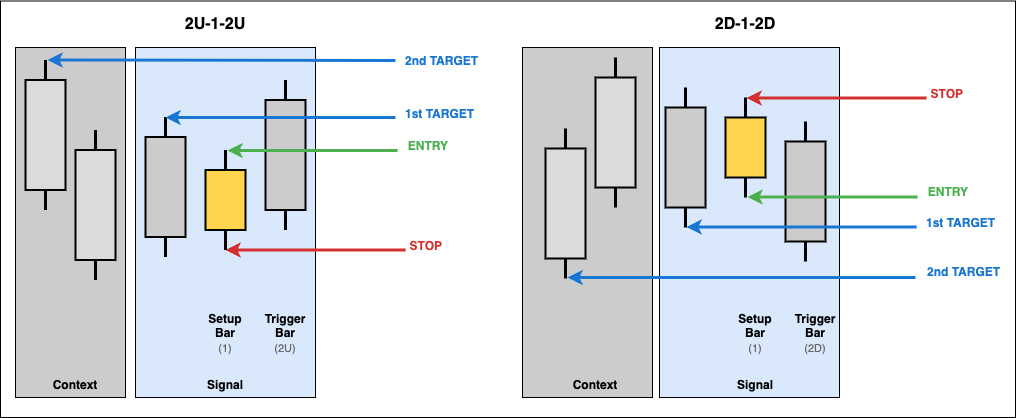

The diagram above was exported from draw.io. Its source (the exported page's mxGraphModel, read from the mxfile embedded in the PNG):
<mxGraphModel dx="2044" dy="1103" grid="1" gridSize="10" guides="1" tooltips="1" connect="1" arrows="1" fold="1" page="0" pageScale="1" pageWidth="1200" pageHeight="900" math="0" shadow="0">
  <root>
    <mxCell id="0" />
    <mxCell id="1" parent="0" />
    <mxCell id="19" value="" style="whiteSpace=wrap;html=1;" vertex="1" parent="1">
      <mxGeometry x="-5" y="-36.5" width="1015" height="416.5" as="geometry" />
    </mxCell>
    <mxCell id="p1-context-box" value="" style="whiteSpace=wrap;html=1;fillColor=#CCCCCC;" parent="1" vertex="1">
      <mxGeometry x="10" y="10" width="110" height="350" as="geometry" />
    </mxCell>
    <mxCell id="p1-signal-box" value="" style="whiteSpace=wrap;html=1;fillColor=#DAE8FC;" parent="1" vertex="1">
      <mxGeometry x="130" y="10" width="180" height="350" as="geometry" />
    </mxCell>
    <mxCell id="p1-ctx-wick" value="" style="endArrow=none;strokeColor=#000;strokeWidth=3;" parent="1" edge="1">
      <mxGeometry relative="1" as="geometry">
        <mxPoint x="90" y="92.5" as="sourcePoint" />
        <mxPoint x="90" y="242.5" as="targetPoint" />
      </mxGeometry>
    </mxCell>
    <mxCell id="p1-ctx-body" value="" style="rounded=0;fillColor=#DBDBDB;strokeColor=#000;strokeWidth=2;" parent="1" vertex="1">
      <mxGeometry x="70" y="112.5" width="40" height="110" as="geometry" />
    </mxCell>
    <mxCell id="p1-bar0-wick" value="" style="endArrow=none;strokeColor=#000;strokeWidth=3;" parent="1" edge="1">
      <mxGeometry relative="1" as="geometry">
        <mxPoint x="160" y="79.5" as="sourcePoint" />
        <mxPoint x="160" y="219.5" as="targetPoint" />
      </mxGeometry>
    </mxCell>
    <mxCell id="p1-bar0-body" value="" style="rounded=0;fillColor=#CCCCCC;strokeColor=#000;strokeWidth=2;" parent="1" vertex="1">
      <mxGeometry x="140" y="99.5" width="40" height="100" as="geometry" />
    </mxCell>
    <mxCell id="p1-setup-label1" value="Setup&#10;Bar" style="text;fontSize=12;fontStyle=1;align=center;" parent="1" vertex="1">
      <mxGeometry x="180" y="267.5" width="80" height="20" as="geometry" />
    </mxCell>
    <mxCell id="p1-setup-label2" value="(1)" style="text;fontSize=11;fontColor=#666;align=center;" parent="1" vertex="1">
      <mxGeometry x="180" y="297.5" width="80" height="20" as="geometry" />
    </mxCell>
    <mxCell id="p1-trigger-wick" value="" style="endArrow=none;strokeColor=#000;strokeWidth=3;" parent="1" edge="1">
      <mxGeometry relative="1" as="geometry">
        <mxPoint x="280" y="42.5" as="sourcePoint" />
        <mxPoint x="280" y="192.5" as="targetPoint" />
      </mxGeometry>
    </mxCell>
    <mxCell id="p1-trigger-body" value="" style="rounded=0;fillColor=#CCCCCC;strokeColor=#000;strokeWidth=2;" parent="1" vertex="1">
      <mxGeometry x="260" y="62.5" width="40" height="110" as="geometry" />
    </mxCell>
    <mxCell id="p1-trigger-label1" value="Trigger&#10;Bar" style="text;fontSize=12;fontStyle=1;align=center;" parent="1" vertex="1">
      <mxGeometry x="240" y="267.5" width="80" height="20" as="geometry" />
    </mxCell>
    <mxCell id="p1-trigger-label2" value="(2U)" style="text;fontSize=11;fontColor=#666;align=center;" parent="1" vertex="1">
      <mxGeometry x="220" y="297.5" width="120" height="20" as="geometry" />
    </mxCell>
    <mxCell id="p1-entry-arrow" value="" style="endArrow=classic;html=1;strokeColor=#4caf50;strokeWidth=3;fillColor=#4caf50;" parent="1" edge="1">
      <mxGeometry relative="1" as="geometry">
        <mxPoint x="392" y="113" as="sourcePoint" />
        <mxPoint x="222" y="113" as="targetPoint" />
      </mxGeometry>
    </mxCell>
    <mxCell id="p1-entry-label" value="ENTRY" style="text;fontSize=12;fontStyle=1;fontColor=#4caf50;align=right;" parent="1" vertex="1">
      <mxGeometry x="400" y="94.5" width="45" height="20" as="geometry" />
    </mxCell>
    <mxCell id="p1-stop-arrow" value="" style="endArrow=classic;html=1;strokeColor=#d32f2f;strokeWidth=3;fillColor=#d32f2f;" parent="1" edge="1">
      <mxGeometry relative="1" as="geometry">
        <mxPoint x="400" y="212.5" as="sourcePoint" />
        <mxPoint x="220" y="212.5" as="targetPoint" />
      </mxGeometry>
    </mxCell>
    <mxCell id="p1-stop-label" value="STOP" style="text;fontSize=12;fontStyle=1;fontColor=#d32f2f;align=right;" parent="1" vertex="1">
      <mxGeometry x="369" y="195" width="70" height="20" as="geometry" />
    </mxCell>
    <mxCell id="p1-context-label" value="Context" style="text;fontSize=12;fontStyle=1;align=center;" parent="1" vertex="1">
      <mxGeometry x="30" y="333.5" width="80" height="20" as="geometry" />
    </mxCell>
    <mxCell id="p1-signal-label" value="Signal" style="text;fontSize=12;fontStyle=1;align=center;" parent="1" vertex="1">
      <mxGeometry x="195" y="333.5" width="50" height="20" as="geometry" />
    </mxCell>
    <mxCell id="p1-title" value="2U-1-2U" style="text;fontSize=16;fontStyle=1;align=center;" parent="1" vertex="1">
      <mxGeometry x="165" y="-30" width="90" height="25" as="geometry" />
    </mxCell>
    <mxCell id="p2-context-box" value="" style="whiteSpace=wrap;html=1;fillColor=#CCCCCC;" parent="1" vertex="1">
      <mxGeometry x="517" y="10" width="130" height="350" as="geometry" />
    </mxCell>
    <mxCell id="p2-signal-box" value="" style="whiteSpace=wrap;html=1;fillColor=#DAE8FC;" parent="1" vertex="1">
      <mxGeometry x="654" y="10" width="180" height="350" as="geometry" />
    </mxCell>
    <mxCell id="p2-ctx-wick" value="" style="endArrow=none;strokeColor=#000;strokeWidth=3;" parent="1" edge="1">
      <mxGeometry relative="1" as="geometry">
        <mxPoint x="610" y="20" as="sourcePoint" />
        <mxPoint x="610" y="170" as="targetPoint" />
      </mxGeometry>
    </mxCell>
    <mxCell id="p2-ctx-body" value="" style="rounded=0;fillColor=#DBDBDB;strokeColor=#000;strokeWidth=2;" parent="1" vertex="1">
      <mxGeometry x="590" y="40" width="40" height="110" as="geometry" />
    </mxCell>
    <mxCell id="p2-bar0-wick" value="" style="endArrow=none;strokeColor=#000;strokeWidth=3;" parent="1" edge="1">
      <mxGeometry relative="1" as="geometry">
        <mxPoint x="680" y="50" as="sourcePoint" />
        <mxPoint x="680" y="190" as="targetPoint" />
      </mxGeometry>
    </mxCell>
    <mxCell id="p2-bar0-body" value="" style="rounded=0;fillColor=#CCCCCC;strokeColor=#000;strokeWidth=2;" parent="1" vertex="1">
      <mxGeometry x="660" y="70" width="40" height="100" as="geometry" />
    </mxCell>
    <mxCell id="p2-setup-wick" value="" style="endArrow=none;strokeColor=#000;strokeWidth=3;" parent="1" edge="1">
      <mxGeometry relative="1" as="geometry">
        <mxPoint x="740" y="60" as="sourcePoint" />
        <mxPoint x="740" y="160" as="targetPoint" />
      </mxGeometry>
    </mxCell>
    <mxCell id="p2-setup-body" value="" style="rounded=0;fillColor=#FFD54F;strokeColor=#000;strokeWidth=2;" parent="1" vertex="1">
      <mxGeometry x="720" y="80" width="40" height="60" as="geometry" />
    </mxCell>
    <mxCell id="p2-setup-label1" value="Setup&#10;Bar" style="text;fontSize=12;fontStyle=1;align=center;" parent="1" vertex="1">
      <mxGeometry x="710" y="267.5" width="80" height="20" as="geometry" />
    </mxCell>
    <mxCell id="p2-setup-label2" value="(1)" style="text;fontSize=11;fontColor=#666;align=center;" parent="1" vertex="1">
      <mxGeometry x="710" y="297.5" width="80" height="20" as="geometry" />
    </mxCell>
    <mxCell id="p2-trigger-wick" value="" style="endArrow=none;strokeColor=#000;strokeWidth=3;" parent="1" edge="1">
      <mxGeometry relative="1" as="geometry">
        <mxPoint x="800" y="84" as="sourcePoint" />
        <mxPoint x="800" y="224" as="targetPoint" />
      </mxGeometry>
    </mxCell>
    <mxCell id="p2-trigger-body" value="" style="rounded=0;fillColor=#CCCCCC;strokeColor=#000;strokeWidth=2;" parent="1" vertex="1">
      <mxGeometry x="780" y="104" width="40" height="100" as="geometry" />
    </mxCell>
    <mxCell id="p2-trigger-label1" value="Trigger&#10;Bar" style="text;fontSize=12;fontStyle=1;align=center;" parent="1" vertex="1">
      <mxGeometry x="770" y="267.5" width="80" height="20" as="geometry" />
    </mxCell>
    <mxCell id="p2-trigger-label2" value="(2D)" style="text;fontSize=11;fontColor=#666;align=center;" parent="1" vertex="1">
      <mxGeometry x="750" y="297.5" width="120" height="20" as="geometry" />
    </mxCell>
    <mxCell id="p2-entry-arrow" value="" style="endArrow=classic;html=1;strokeColor=#4caf50;strokeWidth=3;fillColor=#4caf50;" parent="1" edge="1">
      <mxGeometry relative="1" as="geometry">
        <mxPoint x="912" y="159.5" as="sourcePoint" />
        <mxPoint x="742" y="159.5" as="targetPoint" />
      </mxGeometry>
    </mxCell>
    <mxCell id="p2-entry-label" value="ENTRY" style="text;fontSize=12;fontStyle=1;fontColor=#4caf50;align=right;" parent="1" vertex="1">
      <mxGeometry x="920" y="141" width="45" height="20" as="geometry" />
    </mxCell>
    <mxCell id="p2-stop-arrow" value="" style="endArrow=classic;html=1;strokeColor=#d32f2f;strokeWidth=3;fillColor=#d32f2f;" parent="1" edge="1">
      <mxGeometry relative="1" as="geometry">
        <mxPoint x="921" y="60.5" as="sourcePoint" />
        <mxPoint x="741" y="60.5" as="targetPoint" />
      </mxGeometry>
    </mxCell>
    <mxCell id="p2-stop-label" value="STOP" style="text;fontSize=12;fontStyle=1;fontColor=#d32f2f;align=right;" parent="1" vertex="1">
      <mxGeometry x="890" y="43" width="70" height="20" as="geometry" />
    </mxCell>
    <mxCell id="p2-context-label" value="Context" style="text;fontSize=12;fontStyle=1;align=center;" parent="1" vertex="1">
      <mxGeometry x="550" y="333.5" width="80" height="20" as="geometry" />
    </mxCell>
    <mxCell id="p2-signal-label" value="Signal" style="text;fontSize=12;fontStyle=1;align=center;" parent="1" vertex="1">
      <mxGeometry x="725" y="333.5" width="50" height="20" as="geometry" />
    </mxCell>
    <mxCell id="p2-title" value="2D-1-2D" style="text;fontSize=16;fontStyle=1;align=center;" parent="1" vertex="1">
      <mxGeometry x="695" y="-30" width="90" height="25" as="geometry" />
    </mxCell>
    <mxCell id="3" value="" style="endArrow=none;strokeColor=#000;strokeWidth=3;" parent="1" edge="1">
      <mxGeometry relative="1" as="geometry">
        <mxPoint x="220" y="112.5" as="sourcePoint" />
        <mxPoint x="220" y="212.5" as="targetPoint" />
      </mxGeometry>
    </mxCell>
    <mxCell id="4" value="" style="rounded=0;fillColor=#FFD54F;strokeColor=#000;strokeWidth=2;" parent="1" vertex="1">
      <mxGeometry x="200" y="132.5" width="40" height="60" as="geometry" />
    </mxCell>
    <mxCell id="7" value="" style="endArrow=none;strokeColor=#000;strokeWidth=3;" parent="1" edge="1">
      <mxGeometry relative="1" as="geometry">
        <mxPoint x="40" y="22.5" as="sourcePoint" />
        <mxPoint x="40" y="172.5" as="targetPoint" />
      </mxGeometry>
    </mxCell>
    <mxCell id="8" value="" style="rounded=0;fillColor=#DBDBDB;strokeColor=#000;strokeWidth=2;" parent="1" vertex="1">
      <mxGeometry x="20" y="42.5" width="40" height="110" as="geometry" />
    </mxCell>
    <mxCell id="9" value="" style="endArrow=none;strokeColor=#000;strokeWidth=3;" parent="1" edge="1">
      <mxGeometry relative="1" as="geometry">
        <mxPoint x="560" y="91" as="sourcePoint" />
        <mxPoint x="560" y="241" as="targetPoint" />
      </mxGeometry>
    </mxCell>
    <mxCell id="10" value="" style="rounded=0;fillColor=#DBDBDB;strokeColor=#000;strokeWidth=2;" parent="1" vertex="1">
      <mxGeometry x="540" y="111" width="40" height="110" as="geometry" />
    </mxCell>
    <mxCell id="11" value="" style="endArrow=classic;html=1;strokeColor=#1976d2;strokeWidth=3;fillColor=#1976d2;" parent="1" edge="1">
      <mxGeometry relative="1" as="geometry">
        <mxPoint x="390" y="80" as="sourcePoint" />
        <mxPoint x="160" y="80" as="targetPoint" />
      </mxGeometry>
    </mxCell>
    <mxCell id="12" value="1st TARGET" style="text;fontSize=12;fontStyle=1;fontColor=#1976d2;align=left;" parent="1" vertex="1">
      <mxGeometry x="398" y="62.5" width="90" height="20" as="geometry" />
    </mxCell>
    <mxCell id="13" value="" style="endArrow=classic;html=1;strokeColor=#1976d2;strokeWidth=3;fillColor=#1976d2;" parent="1" edge="1">
      <mxGeometry relative="1" as="geometry">
        <mxPoint x="390" y="23" as="sourcePoint" />
        <mxPoint x="42" y="22.5" as="targetPoint" />
      </mxGeometry>
    </mxCell>
    <mxCell id="14" value="2nd TARGET" style="text;fontSize=12;fontStyle=1;fontColor=#1976d2;align=left;" parent="1" vertex="1">
      <mxGeometry x="398" y="10" width="90" height="20" as="geometry" />
    </mxCell>
    <mxCell id="15" value="" style="endArrow=classic;html=1;strokeColor=#1976d2;strokeWidth=3;fillColor=#1976d2;" parent="1" edge="1">
      <mxGeometry relative="1" as="geometry">
        <mxPoint x="911" y="189.5" as="sourcePoint" />
        <mxPoint x="681" y="189.5" as="targetPoint" />
      </mxGeometry>
    </mxCell>
    <mxCell id="16" value="1st TARGET" style="text;fontSize=12;fontStyle=1;fontColor=#1976d2;align=left;" parent="1" vertex="1">
      <mxGeometry x="919" y="172" width="90" height="20" as="geometry" />
    </mxCell>
    <mxCell id="17" value="" style="endArrow=classic;html=1;strokeColor=#1976d2;strokeWidth=3;fillColor=#1976d2;" parent="1" edge="1">
      <mxGeometry relative="1" as="geometry">
        <mxPoint x="910" y="240" as="sourcePoint" />
        <mxPoint x="562" y="240" as="targetPoint" />
      </mxGeometry>
    </mxCell>
    <mxCell id="18" value="2nd TARGET" style="text;fontSize=12;fontStyle=1;fontColor=#1976d2;align=left;" parent="1" vertex="1">
      <mxGeometry x="920" y="221" width="90" height="20" as="geometry" />
    </mxCell>
  </root>
</mxGraphModel>